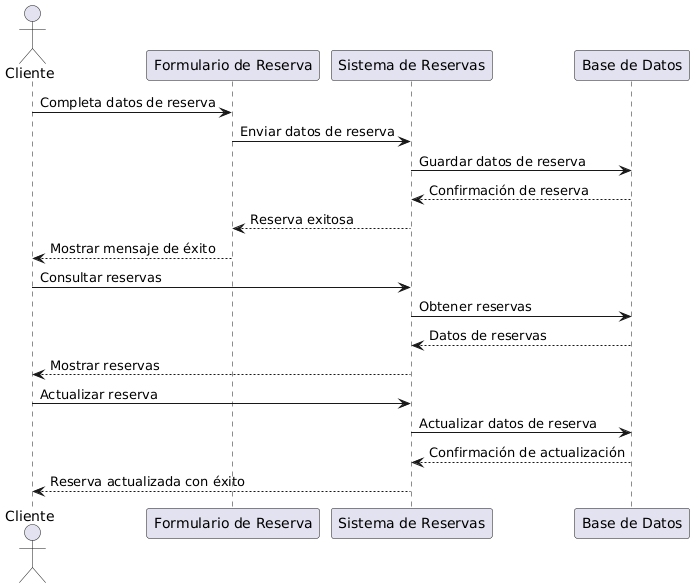

The diagram above was rendered by PlantUML. Its source (embedded in the PNG):
@startuml
actor Cliente
participant "Formulario de Reserva" as Formulario
participant "Sistema de Reservas" as Sistema
participant "Base de Datos" as BaseDatos

Cliente -> Formulario: Completa datos de reserva
Formulario -> Sistema: Enviar datos de reserva
Sistema -> BaseDatos: Guardar datos de reserva
BaseDatos --> Sistema: Confirmación de reserva
Sistema --> Formulario: Reserva exitosa
Formulario --> Cliente: Mostrar mensaje de éxito

Cliente -> Sistema: Consultar reservas
Sistema -> BaseDatos: Obtener reservas
BaseDatos --> Sistema: Datos de reservas
Sistema --> Cliente: Mostrar reservas

Cliente -> Sistema: Actualizar reserva
Sistema -> BaseDatos: Actualizar datos de reserva
BaseDatos --> Sistema: Confirmación de actualización
Sistema --> Cliente: Reserva actualizada con éxito
@enduml